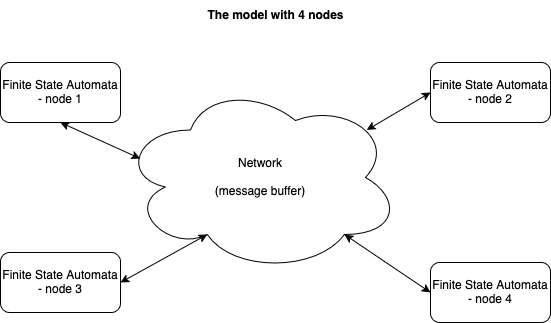

The diagram above was exported from draw.io. Its source (the exported page's mxGraphModel, read from the mxfile embedded in the PNG):
<mxGraphModel dx="1018" dy="575" grid="1" gridSize="10" guides="1" tooltips="1" connect="1" arrows="1" fold="1" page="1" pageScale="1" pageWidth="850" pageHeight="1100" math="0" shadow="0">
  <root>
    <mxCell id="0" />
    <mxCell id="1" parent="0" />
    <mxCell id="5urRwDxbyzNR_66i7T5q-1" value="Finite State Automata &lt;br&gt;- node 1" style="rounded=1;whiteSpace=wrap;html=1;" vertex="1" parent="1">
      <mxGeometry x="150" y="210" width="120" height="60" as="geometry" />
    </mxCell>
    <mxCell id="5urRwDxbyzNR_66i7T5q-2" value="Finite State Automata &lt;br&gt;- node 2" style="rounded=1;whiteSpace=wrap;html=1;" vertex="1" parent="1">
      <mxGeometry x="580" y="210" width="120" height="60" as="geometry" />
    </mxCell>
    <mxCell id="5urRwDxbyzNR_66i7T5q-3" value="Finite State Automata &lt;br&gt;- node 3" style="rounded=1;whiteSpace=wrap;html=1;" vertex="1" parent="1">
      <mxGeometry x="150" y="400" width="120" height="60" as="geometry" />
    </mxCell>
    <mxCell id="5urRwDxbyzNR_66i7T5q-4" value="Finite State Automata &lt;br&gt;- node 4" style="rounded=1;whiteSpace=wrap;html=1;" vertex="1" parent="1">
      <mxGeometry x="580" y="410" width="120" height="60" as="geometry" />
    </mxCell>
    <mxCell id="5urRwDxbyzNR_66i7T5q-5" value="Network &lt;br&gt;&lt;br&gt;(message buffer)" style="ellipse;shape=cloud;whiteSpace=wrap;html=1;" vertex="1" parent="1">
      <mxGeometry x="270" y="230" width="280" height="190" as="geometry" />
    </mxCell>
    <mxCell id="5urRwDxbyzNR_66i7T5q-6" value="" style="endArrow=classic;startArrow=classic;html=1;rounded=0;entryX=0.07;entryY=0.4;entryDx=0;entryDy=0;entryPerimeter=0;exitX=0.5;exitY=1;exitDx=0;exitDy=0;" edge="1" parent="1" source="5urRwDxbyzNR_66i7T5q-1" target="5urRwDxbyzNR_66i7T5q-5">
      <mxGeometry width="50" height="50" relative="1" as="geometry">
        <mxPoint x="100" y="370" as="sourcePoint" />
        <mxPoint x="150" y="320" as="targetPoint" />
      </mxGeometry>
    </mxCell>
    <mxCell id="5urRwDxbyzNR_66i7T5q-7" value="" style="endArrow=classic;startArrow=classic;html=1;rounded=0;entryX=0;entryY=0.5;entryDx=0;entryDy=0;exitX=0.8;exitY=0.8;exitDx=0;exitDy=0;exitPerimeter=0;" edge="1" parent="1" source="5urRwDxbyzNR_66i7T5q-5" target="5urRwDxbyzNR_66i7T5q-4">
      <mxGeometry width="50" height="50" relative="1" as="geometry">
        <mxPoint x="500" y="400" as="sourcePoint" />
        <mxPoint x="580" y="436" as="targetPoint" />
      </mxGeometry>
    </mxCell>
    <mxCell id="5urRwDxbyzNR_66i7T5q-8" value="" style="endArrow=classic;startArrow=classic;html=1;rounded=0;entryX=0.31;entryY=0.8;entryDx=0;entryDy=0;entryPerimeter=0;exitX=1;exitY=0.5;exitDx=0;exitDy=0;" edge="1" parent="1" source="5urRwDxbyzNR_66i7T5q-3" target="5urRwDxbyzNR_66i7T5q-5">
      <mxGeometry width="50" height="50" relative="1" as="geometry">
        <mxPoint x="250" y="290" as="sourcePoint" />
        <mxPoint x="330" y="326" as="targetPoint" />
      </mxGeometry>
    </mxCell>
    <mxCell id="5urRwDxbyzNR_66i7T5q-9" value="" style="endArrow=classic;startArrow=classic;html=1;rounded=0;entryX=0;entryY=0.5;entryDx=0;entryDy=0;exitX=0.88;exitY=0.25;exitDx=0;exitDy=0;exitPerimeter=0;" edge="1" parent="1" source="5urRwDxbyzNR_66i7T5q-5" target="5urRwDxbyzNR_66i7T5q-2">
      <mxGeometry width="50" height="50" relative="1" as="geometry">
        <mxPoint x="300" y="458" as="sourcePoint" />
        <mxPoint x="387" y="410" as="targetPoint" />
      </mxGeometry>
    </mxCell>
    <mxCell id="5urRwDxbyzNR_66i7T5q-10" value="&lt;b&gt;The model with 4 nodes&lt;/b&gt;" style="text;html=1;align=center;verticalAlign=middle;resizable=0;points=[];autosize=1;strokeColor=none;fillColor=none;" vertex="1" parent="1">
      <mxGeometry x="345" y="148" width="160" height="30" as="geometry" />
    </mxCell>
  </root>
</mxGraphModel>